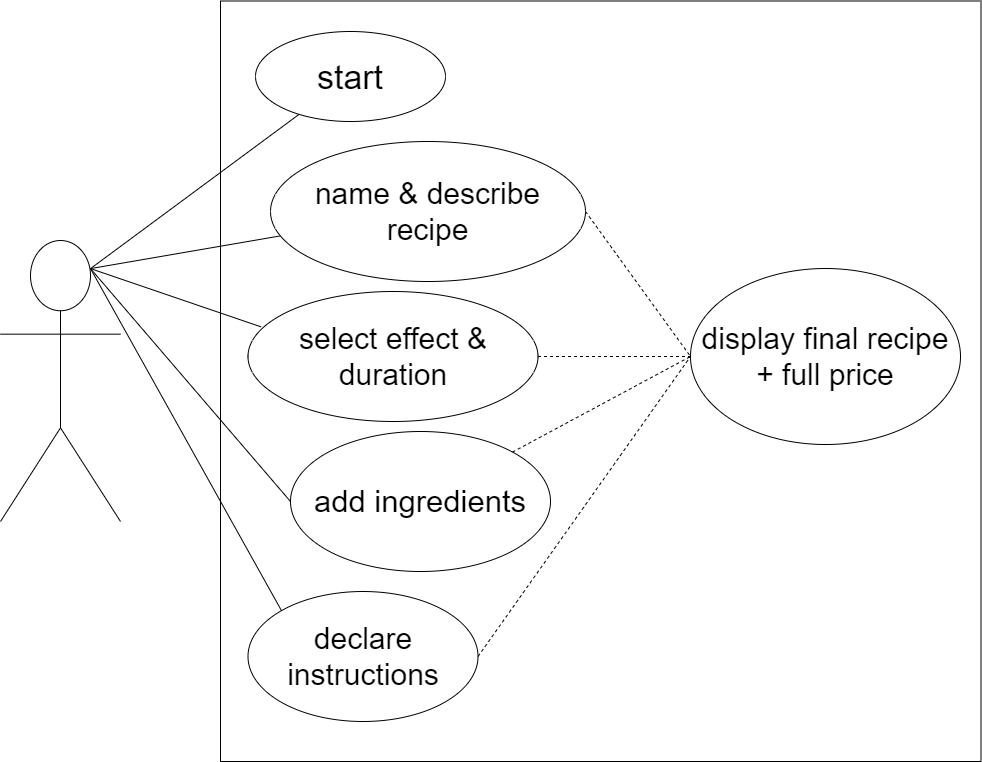

The diagram above was exported from draw.io. Its source (the exported page's mxGraphModel, read from the mxfile embedded in the PNG):
<mxGraphModel dx="1454" dy="839" grid="1" gridSize="10" guides="1" tooltips="1" connect="1" arrows="1" fold="1" page="1" pageScale="1" pageWidth="1169" pageHeight="827" math="0" shadow="0">
  <root>
    <mxCell id="0" />
    <mxCell id="1" parent="0" />
    <object label="Actor" id="BHJXWV2FdP6p7acsd8hn-1">
      <mxCell style="shape=umlActor;verticalLabelPosition=bottom;verticalAlign=top;html=1;noLabel=1;" parent="1" vertex="1">
        <mxGeometry x="140" y="279" width="120" height="281" as="geometry" />
      </mxCell>
    </object>
    <mxCell id="BHJXWV2FdP6p7acsd8hn-5" value="" style="whiteSpace=wrap;html=1;aspect=fixed;glass=0;noLabel=0;overflow=visible;backgroundOutline=0;fillColor=none;" parent="1" vertex="1">
      <mxGeometry x="360" y="39.5" width="760.5" height="760.5" as="geometry" />
    </mxCell>
    <mxCell id="BHJXWV2FdP6p7acsd8hn-6" value="&lt;font style=&quot;font-size: 34px&quot;&gt;start&lt;/font&gt;" style="ellipse;whiteSpace=wrap;html=1;glass=0;" parent="1" vertex="1">
      <mxGeometry x="395" y="70" width="190" height="90" as="geometry" />
    </mxCell>
    <mxCell id="BHJXWV2FdP6p7acsd8hn-7" value="&lt;font style=&quot;font-size: 30px&quot;&gt;name &amp;amp; describe recipe&lt;/font&gt;" style="ellipse;whiteSpace=wrap;html=1;glass=0;" parent="1" vertex="1">
      <mxGeometry x="410" y="180" width="315" height="140" as="geometry" />
    </mxCell>
    <mxCell id="BHJXWV2FdP6p7acsd8hn-8" value="&lt;font style=&quot;font-size: 30px&quot;&gt;select effect &amp;amp; duration&lt;/font&gt;" style="ellipse;whiteSpace=wrap;html=1;glass=0;" parent="1" vertex="1">
      <mxGeometry x="387.5" y="330" width="290" height="130" as="geometry" />
    </mxCell>
    <mxCell id="BHJXWV2FdP6p7acsd8hn-9" value="&lt;font style=&quot;font-size: 31px&quot;&gt;add ingredients&lt;/font&gt;" style="ellipse;whiteSpace=wrap;html=1;glass=0;" parent="1" vertex="1">
      <mxGeometry x="430" y="470" width="260" height="140" as="geometry" />
    </mxCell>
    <mxCell id="BHJXWV2FdP6p7acsd8hn-10" value="&lt;font style=&quot;font-size: 30px&quot;&gt;declare instructions&lt;/font&gt;" style="ellipse;whiteSpace=wrap;html=1;glass=0;" parent="1" vertex="1">
      <mxGeometry x="387.5" y="630" width="230" height="130" as="geometry" />
    </mxCell>
    <mxCell id="BHJXWV2FdP6p7acsd8hn-11" value="" style="endArrow=none;html=1;exitX=0.75;exitY=0.1;exitDx=0;exitDy=0;exitPerimeter=0;" parent="1" source="BHJXWV2FdP6p7acsd8hn-1" target="BHJXWV2FdP6p7acsd8hn-6" edge="1">
      <mxGeometry width="50" height="50" relative="1" as="geometry">
        <mxPoint x="330" y="280" as="sourcePoint" />
        <mxPoint x="570" y="380" as="targetPoint" />
      </mxGeometry>
    </mxCell>
    <mxCell id="BHJXWV2FdP6p7acsd8hn-12" value="" style="endArrow=none;html=1;exitX=0.75;exitY=0.1;exitDx=0;exitDy=0;exitPerimeter=0;" parent="1" source="BHJXWV2FdP6p7acsd8hn-1" target="BHJXWV2FdP6p7acsd8hn-7" edge="1">
      <mxGeometry width="50" height="50" relative="1" as="geometry">
        <mxPoint x="230" y="340" as="sourcePoint" />
        <mxPoint x="460" y="160" as="targetPoint" />
      </mxGeometry>
    </mxCell>
    <mxCell id="BHJXWV2FdP6p7acsd8hn-13" value="" style="endArrow=none;html=1;exitX=0.75;exitY=0.1;exitDx=0;exitDy=0;exitPerimeter=0;entryX=0.045;entryY=0.272;entryDx=0;entryDy=0;entryPerimeter=0;" parent="1" source="BHJXWV2FdP6p7acsd8hn-1" target="BHJXWV2FdP6p7acsd8hn-8" edge="1">
      <mxGeometry width="50" height="50" relative="1" as="geometry">
        <mxPoint x="520" y="430" as="sourcePoint" />
        <mxPoint x="570" y="380" as="targetPoint" />
      </mxGeometry>
    </mxCell>
    <mxCell id="BHJXWV2FdP6p7acsd8hn-14" value="" style="endArrow=none;html=1;exitX=0.75;exitY=0.1;exitDx=0;exitDy=0;exitPerimeter=0;entryX=0;entryY=0.5;entryDx=0;entryDy=0;" parent="1" source="BHJXWV2FdP6p7acsd8hn-1" target="BHJXWV2FdP6p7acsd8hn-9" edge="1">
      <mxGeometry width="50" height="50" relative="1" as="geometry">
        <mxPoint x="520" y="430" as="sourcePoint" />
        <mxPoint x="570" y="380" as="targetPoint" />
      </mxGeometry>
    </mxCell>
    <mxCell id="BHJXWV2FdP6p7acsd8hn-15" value="" style="endArrow=none;html=1;exitX=0.75;exitY=0.1;exitDx=0;exitDy=0;exitPerimeter=0;entryX=0;entryY=0;entryDx=0;entryDy=0;" parent="1" source="BHJXWV2FdP6p7acsd8hn-1" target="BHJXWV2FdP6p7acsd8hn-10" edge="1">
      <mxGeometry width="50" height="50" relative="1" as="geometry">
        <mxPoint x="520" y="430" as="sourcePoint" />
        <mxPoint x="570" y="380" as="targetPoint" />
      </mxGeometry>
    </mxCell>
    <mxCell id="BHJXWV2FdP6p7acsd8hn-16" value="&lt;font style=&quot;font-size: 30px&quot;&gt;display final recipe + full price&lt;/font&gt;" style="ellipse;whiteSpace=wrap;html=1;glass=0;" parent="1" vertex="1">
      <mxGeometry x="830" y="307" width="270" height="176" as="geometry" />
    </mxCell>
    <mxCell id="BHJXWV2FdP6p7acsd8hn-17" value="" style="endArrow=none;dashed=1;html=1;entryX=0;entryY=0.5;entryDx=0;entryDy=0;exitX=1;exitY=0.5;exitDx=0;exitDy=0;" parent="1" source="BHJXWV2FdP6p7acsd8hn-7" target="BHJXWV2FdP6p7acsd8hn-16" edge="1">
      <mxGeometry width="50" height="50" relative="1" as="geometry">
        <mxPoint x="520" y="430" as="sourcePoint" />
        <mxPoint x="570" y="380" as="targetPoint" />
      </mxGeometry>
    </mxCell>
    <mxCell id="BHJXWV2FdP6p7acsd8hn-18" value="" style="endArrow=none;dashed=1;html=1;entryX=0;entryY=0.5;entryDx=0;entryDy=0;exitX=1;exitY=0.5;exitDx=0;exitDy=0;" parent="1" source="BHJXWV2FdP6p7acsd8hn-8" target="BHJXWV2FdP6p7acsd8hn-16" edge="1">
      <mxGeometry width="50" height="50" relative="1" as="geometry">
        <mxPoint x="520" y="430" as="sourcePoint" />
        <mxPoint x="570" y="380" as="targetPoint" />
      </mxGeometry>
    </mxCell>
    <mxCell id="BHJXWV2FdP6p7acsd8hn-19" value="" style="endArrow=none;dashed=1;html=1;entryX=0;entryY=0.5;entryDx=0;entryDy=0;" parent="1" source="BHJXWV2FdP6p7acsd8hn-9" target="BHJXWV2FdP6p7acsd8hn-16" edge="1">
      <mxGeometry width="50" height="50" relative="1" as="geometry">
        <mxPoint x="520" y="430" as="sourcePoint" />
        <mxPoint x="570" y="380" as="targetPoint" />
      </mxGeometry>
    </mxCell>
    <mxCell id="BHJXWV2FdP6p7acsd8hn-20" value="" style="endArrow=none;dashed=1;html=1;entryX=0;entryY=0.5;entryDx=0;entryDy=0;exitX=1;exitY=0.5;exitDx=0;exitDy=0;" parent="1" source="BHJXWV2FdP6p7acsd8hn-10" target="BHJXWV2FdP6p7acsd8hn-16" edge="1">
      <mxGeometry width="50" height="50" relative="1" as="geometry">
        <mxPoint x="520" y="430" as="sourcePoint" />
        <mxPoint x="570" y="380" as="targetPoint" />
      </mxGeometry>
    </mxCell>
  </root>
</mxGraphModel>